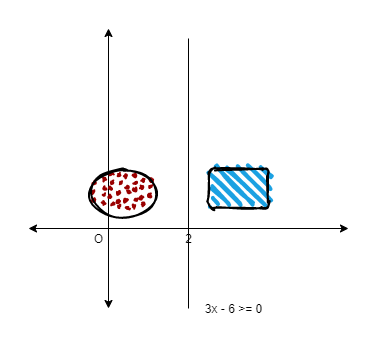

The diagram above was exported from draw.io. Its source (the exported page's mxGraphModel, read from the mxfile embedded in the PNG):
<mxGraphModel dx="852" dy="504" grid="1" gridSize="10" guides="1" tooltips="1" connect="1" arrows="1" fold="1" page="1" pageScale="1" pageWidth="850" pageHeight="1100" math="0" shadow="0">
  <root>
    <mxCell id="0" />
    <mxCell id="1" parent="0" />
    <mxCell id="N4YXdnJoff_xyiuldJZk-2" value="" style="endArrow=classic;startArrow=classic;html=1;" edge="1" parent="1">
      <mxGeometry width="50" height="50" relative="1" as="geometry">
        <mxPoint x="400" y="360" as="sourcePoint" />
        <mxPoint x="400" y="80" as="targetPoint" />
      </mxGeometry>
    </mxCell>
    <mxCell id="N4YXdnJoff_xyiuldJZk-3" value="" style="endArrow=classic;startArrow=classic;html=1;" edge="1" parent="1">
      <mxGeometry width="50" height="50" relative="1" as="geometry">
        <mxPoint x="320" y="280" as="sourcePoint" />
        <mxPoint x="640" y="280" as="targetPoint" />
      </mxGeometry>
    </mxCell>
    <mxCell id="2" value="3x - 6 &amp;gt;= 0" style="text;html=1;align=center;verticalAlign=middle;resizable=0;points=[];autosize=1;" vertex="1" parent="1">
      <mxGeometry x="490" y="350" width="70" height="20" as="geometry" />
    </mxCell>
    <mxCell id="N4YXdnJoff_xyiuldJZk-4" value="2" style="text;html=1;align=center;verticalAlign=middle;resizable=0;points=[];autosize=1;" vertex="1" parent="1">
      <mxGeometry x="470" y="280" width="20" height="20" as="geometry" />
    </mxCell>
    <mxCell id="N4YXdnJoff_xyiuldJZk-6" value="" style="endArrow=none;html=1;" edge="1" parent="1">
      <mxGeometry width="50" height="50" relative="1" as="geometry">
        <mxPoint x="480" y="360" as="sourcePoint" />
        <mxPoint x="480" y="90" as="targetPoint" />
      </mxGeometry>
    </mxCell>
    <mxCell id="N4YXdnJoff_xyiuldJZk-7" value="O" style="text;html=1;align=center;verticalAlign=middle;resizable=0;points=[];autosize=1;" vertex="1" parent="1">
      <mxGeometry x="380" y="280" width="20" height="20" as="geometry" />
    </mxCell>
    <mxCell id="N4YXdnJoff_xyiuldJZk-8" value="" style="rounded=1;whiteSpace=wrap;html=1;strokeWidth=2;fillWeight=4;hachureGap=8;hachureAngle=45;fillColor=#1ba1e2;sketch=1;" vertex="1" parent="1">
      <mxGeometry x="500" y="220" width="60" height="40" as="geometry" />
    </mxCell>
    <mxCell id="N4YXdnJoff_xyiuldJZk-9" value="" style="ellipse;whiteSpace=wrap;html=1;strokeWidth=2;fillWeight=2;hachureGap=8;fillColor=#990000;fillStyle=dots;sketch=1;" vertex="1" parent="1">
      <mxGeometry x="380" y="220" width="70" height="50" as="geometry" />
    </mxCell>
  </root>
</mxGraphModel>